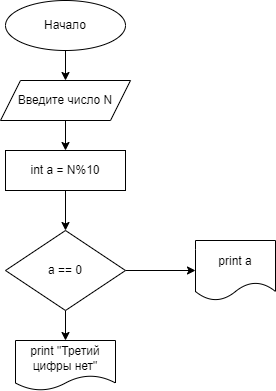

The diagram above was exported from draw.io. Its source (the exported page's mxGraphModel, read from the mxfile embedded in the PNG):
<mxGraphModel dx="370" dy="269" grid="1" gridSize="10" guides="1" tooltips="1" connect="1" arrows="1" fold="1" page="1" pageScale="1" pageWidth="827" pageHeight="1169" math="0" shadow="0">
  <root>
    <mxCell id="0" />
    <mxCell id="1" parent="0" />
    <mxCell id="4" value="" style="edgeStyle=none;html=1;" edge="1" parent="1" source="2" target="3">
      <mxGeometry relative="1" as="geometry" />
    </mxCell>
    <mxCell id="2" value="Начало" style="ellipse;whiteSpace=wrap;html=1;" vertex="1" parent="1">
      <mxGeometry x="310" y="10" width="120" height="50" as="geometry" />
    </mxCell>
    <mxCell id="7" value="" style="edgeStyle=none;html=1;" edge="1" parent="1" source="3" target="6">
      <mxGeometry relative="1" as="geometry" />
    </mxCell>
    <mxCell id="3" value="Введите число N" style="shape=parallelogram;perimeter=parallelogramPerimeter;whiteSpace=wrap;html=1;fixedSize=1;" vertex="1" parent="1">
      <mxGeometry x="305" y="90" width="130" height="40" as="geometry" />
    </mxCell>
    <mxCell id="10" value="" style="edgeStyle=none;html=1;" edge="1" parent="1" source="5" target="9">
      <mxGeometry relative="1" as="geometry" />
    </mxCell>
    <mxCell id="12" value="" style="edgeStyle=none;html=1;" edge="1" parent="1" source="5" target="11">
      <mxGeometry relative="1" as="geometry" />
    </mxCell>
    <mxCell id="5" value="a == 0" style="rhombus;whiteSpace=wrap;html=1;" vertex="1" parent="1">
      <mxGeometry x="310" y="240" width="120" height="80" as="geometry" />
    </mxCell>
    <mxCell id="8" value="" style="edgeStyle=none;html=1;" edge="1" parent="1" source="6" target="5">
      <mxGeometry relative="1" as="geometry" />
    </mxCell>
    <mxCell id="6" value="int a = N%10" style="rounded=0;whiteSpace=wrap;html=1;" vertex="1" parent="1">
      <mxGeometry x="310" y="160" width="120" height="40" as="geometry" />
    </mxCell>
    <mxCell id="9" value="print &quot;Третий цифры нет&quot;" style="shape=document;whiteSpace=wrap;html=1;boundedLbl=1;" vertex="1" parent="1">
      <mxGeometry x="320" y="350" width="100" height="50" as="geometry" />
    </mxCell>
    <mxCell id="11" value="print a" style="shape=document;whiteSpace=wrap;html=1;boundedLbl=1;" vertex="1" parent="1">
      <mxGeometry x="500" y="250" width="80" height="60" as="geometry" />
    </mxCell>
  </root>
</mxGraphModel>